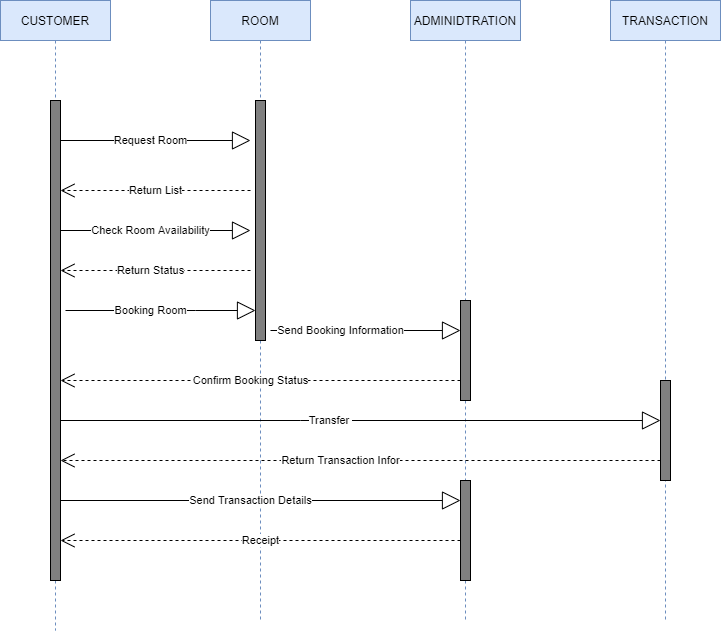

The diagram above was exported from draw.io. Its source (the exported page's mxGraphModel, read from the mxfile embedded in the PNG):
<mxGraphModel dx="994" dy="572" grid="1" gridSize="10" guides="1" tooltips="1" connect="1" arrows="1" fold="1" page="1" pageScale="1" pageWidth="827" pageHeight="1169" math="0" shadow="0">
  <root>
    <mxCell id="0" />
    <mxCell id="1" parent="0" />
    <mxCell id="7LtG-cNfKc8UvfOk82j2-1" value="ROOM" style="shape=umlLifeline;perimeter=lifelinePerimeter;whiteSpace=wrap;html=1;container=1;collapsible=0;recursiveResize=0;outlineConnect=0;fillColor=#dae8fc;strokeColor=#6c8ebf;" parent="1" vertex="1">
      <mxGeometry x="270" y="20" width="100" height="620" as="geometry" />
    </mxCell>
    <mxCell id="7LtG-cNfKc8UvfOk82j2-2" value="" style="html=1;points=[];perimeter=orthogonalPerimeter;fillColor=#808080;" parent="7LtG-cNfKc8UvfOk82j2-1" vertex="1">
      <mxGeometry x="45" y="100" width="10" height="240" as="geometry" />
    </mxCell>
    <mxCell id="7LtG-cNfKc8UvfOk82j2-11" value="Booking Room" style="endArrow=block;endSize=16;endFill=0;html=1;rounded=0;" parent="7LtG-cNfKc8UvfOk82j2-1" edge="1">
      <mxGeometry x="-0.1053" width="160" relative="1" as="geometry">
        <mxPoint x="-145" y="310" as="sourcePoint" />
        <mxPoint x="45" y="310" as="targetPoint" />
        <Array as="points">
          <mxPoint x="-15" y="310" />
        </Array>
        <mxPoint as="offset" />
      </mxGeometry>
    </mxCell>
    <mxCell id="7LtG-cNfKc8UvfOk82j2-22" value="Receipt" style="endArrow=open;endSize=12;dashed=1;html=1;rounded=0;" parent="7LtG-cNfKc8UvfOk82j2-1" edge="1">
      <mxGeometry width="160" relative="1" as="geometry">
        <mxPoint x="250" y="540" as="sourcePoint" />
        <mxPoint x="-150" y="540" as="targetPoint" />
        <Array as="points">
          <mxPoint x="-30" y="540" />
        </Array>
        <mxPoint as="offset" />
      </mxGeometry>
    </mxCell>
    <mxCell id="7LtG-cNfKc8UvfOk82j2-3" value="CUSTOMER" style="shape=umlLifeline;perimeter=lifelinePerimeter;whiteSpace=wrap;html=1;container=1;collapsible=0;recursiveResize=0;outlineConnect=0;fillColor=#dae8fc;strokeColor=#6c8ebf;" parent="1" vertex="1">
      <mxGeometry x="60" y="20" width="110" height="630" as="geometry" />
    </mxCell>
    <mxCell id="7LtG-cNfKc8UvfOk82j2-7" value="" style="html=1;points=[];perimeter=orthogonalPerimeter;fillColor=#808080;" parent="7LtG-cNfKc8UvfOk82j2-3" vertex="1">
      <mxGeometry x="50" y="100" width="10" height="480" as="geometry" />
    </mxCell>
    <mxCell id="7LtG-cNfKc8UvfOk82j2-5" value="Request Room" style="endArrow=block;endSize=16;endFill=0;html=1;rounded=0;" parent="1" edge="1">
      <mxGeometry x="-0.0683" width="160" relative="1" as="geometry">
        <mxPoint x="120" y="160" as="sourcePoint" />
        <mxPoint x="310" y="160" as="targetPoint" />
        <Array as="points">
          <mxPoint x="210" y="160" />
        </Array>
        <mxPoint x="1" as="offset" />
      </mxGeometry>
    </mxCell>
    <mxCell id="7LtG-cNfKc8UvfOk82j2-8" value="Return List" style="endArrow=open;endSize=12;dashed=1;html=1;rounded=0;" parent="1" edge="1">
      <mxGeometry width="160" relative="1" as="geometry">
        <mxPoint x="310" y="210" as="sourcePoint" />
        <mxPoint x="120" y="210" as="targetPoint" />
        <Array as="points">
          <mxPoint x="180" y="210" />
        </Array>
      </mxGeometry>
    </mxCell>
    <mxCell id="7LtG-cNfKc8UvfOk82j2-9" value="Check Room Availability" style="endArrow=block;endSize=16;endFill=0;html=1;rounded=0;" parent="1" edge="1">
      <mxGeometry x="-0.0683" width="160" relative="1" as="geometry">
        <mxPoint x="120" y="250" as="sourcePoint" />
        <mxPoint x="310" y="250" as="targetPoint" />
        <Array as="points">
          <mxPoint x="220" y="250" />
        </Array>
        <mxPoint x="1" as="offset" />
      </mxGeometry>
    </mxCell>
    <mxCell id="7LtG-cNfKc8UvfOk82j2-10" value="Return Status" style="endArrow=open;endSize=12;dashed=1;html=1;rounded=0;" parent="1" edge="1">
      <mxGeometry x="0.0526" width="160" relative="1" as="geometry">
        <mxPoint x="310" y="290" as="sourcePoint" />
        <mxPoint x="120" y="290" as="targetPoint" />
        <Array as="points">
          <mxPoint x="180" y="290" />
        </Array>
        <mxPoint as="offset" />
      </mxGeometry>
    </mxCell>
    <mxCell id="7LtG-cNfKc8UvfOk82j2-12" value="ADMINIDTRATION" style="shape=umlLifeline;perimeter=lifelinePerimeter;whiteSpace=wrap;html=1;container=1;collapsible=0;recursiveResize=0;outlineConnect=0;fillColor=#dae8fc;strokeColor=#6c8ebf;" parent="1" vertex="1">
      <mxGeometry x="470" y="20" width="110" height="620" as="geometry" />
    </mxCell>
    <mxCell id="7LtG-cNfKc8UvfOk82j2-13" value="" style="html=1;points=[];perimeter=orthogonalPerimeter;fillColor=#808080;" parent="7LtG-cNfKc8UvfOk82j2-12" vertex="1">
      <mxGeometry x="50" y="300" width="10" height="100" as="geometry" />
    </mxCell>
    <mxCell id="7LtG-cNfKc8UvfOk82j2-20" value="" style="html=1;points=[];perimeter=orthogonalPerimeter;fillColor=#808080;" parent="7LtG-cNfKc8UvfOk82j2-12" vertex="1">
      <mxGeometry x="50" y="480" width="10" height="100" as="geometry" />
    </mxCell>
    <mxCell id="7LtG-cNfKc8UvfOk82j2-14" value="Send Booking Information" style="endArrow=block;endSize=16;endFill=0;html=1;rounded=0;" parent="1" edge="1">
      <mxGeometry x="-0.2632" width="160" relative="1" as="geometry">
        <mxPoint x="330" y="350" as="sourcePoint" />
        <mxPoint x="520" y="350" as="targetPoint" />
        <Array as="points">
          <mxPoint x="420" y="350" />
        </Array>
        <mxPoint as="offset" />
      </mxGeometry>
    </mxCell>
    <mxCell id="7LtG-cNfKc8UvfOk82j2-15" value="Confirm Booking Status" style="endArrow=open;endSize=12;dashed=1;html=1;rounded=0;" parent="1" edge="1">
      <mxGeometry x="0.05" width="160" relative="1" as="geometry">
        <mxPoint x="520" y="400" as="sourcePoint" />
        <mxPoint x="120" y="400" as="targetPoint" />
        <Array as="points">
          <mxPoint x="240" y="400" />
        </Array>
        <mxPoint as="offset" />
      </mxGeometry>
    </mxCell>
    <mxCell id="7LtG-cNfKc8UvfOk82j2-16" value="TRANSACTION" style="shape=umlLifeline;perimeter=lifelinePerimeter;whiteSpace=wrap;html=1;container=1;collapsible=0;recursiveResize=0;outlineConnect=0;fillColor=#dae8fc;strokeColor=#6c8ebf;" parent="1" vertex="1">
      <mxGeometry x="670" y="20" width="110" height="620" as="geometry" />
    </mxCell>
    <mxCell id="7LtG-cNfKc8UvfOk82j2-17" value="" style="html=1;points=[];perimeter=orthogonalPerimeter;fillColor=#808080;" parent="7LtG-cNfKc8UvfOk82j2-16" vertex="1">
      <mxGeometry x="50" y="380" width="10" height="100" as="geometry" />
    </mxCell>
    <mxCell id="7LtG-cNfKc8UvfOk82j2-18" value="Transfer&amp;nbsp;" style="endArrow=block;endSize=16;endFill=0;html=1;rounded=0;" parent="1" edge="1">
      <mxGeometry x="-0.1" width="160" relative="1" as="geometry">
        <mxPoint x="120" y="440" as="sourcePoint" />
        <mxPoint x="720" y="440" as="targetPoint" />
        <Array as="points">
          <mxPoint x="360" y="440" />
        </Array>
        <mxPoint as="offset" />
      </mxGeometry>
    </mxCell>
    <mxCell id="7LtG-cNfKc8UvfOk82j2-19" value="Return Transaction Infor" style="endArrow=open;endSize=12;dashed=1;html=1;rounded=0;" parent="1" edge="1">
      <mxGeometry x="0.0667" width="160" relative="1" as="geometry">
        <mxPoint x="720" y="480" as="sourcePoint" />
        <mxPoint x="120" y="480" as="targetPoint" />
        <Array as="points">
          <mxPoint x="280" y="480" />
        </Array>
        <mxPoint as="offset" />
      </mxGeometry>
    </mxCell>
    <mxCell id="7LtG-cNfKc8UvfOk82j2-21" value="Send Transaction Details" style="endArrow=block;endSize=16;endFill=0;html=1;rounded=0;" parent="1" edge="1">
      <mxGeometry x="-0.05" width="160" relative="1" as="geometry">
        <mxPoint x="120" y="520" as="sourcePoint" />
        <mxPoint x="520" y="520" as="targetPoint" />
        <Array as="points">
          <mxPoint x="310" y="520" />
        </Array>
        <mxPoint as="offset" />
      </mxGeometry>
    </mxCell>
  </root>
</mxGraphModel>